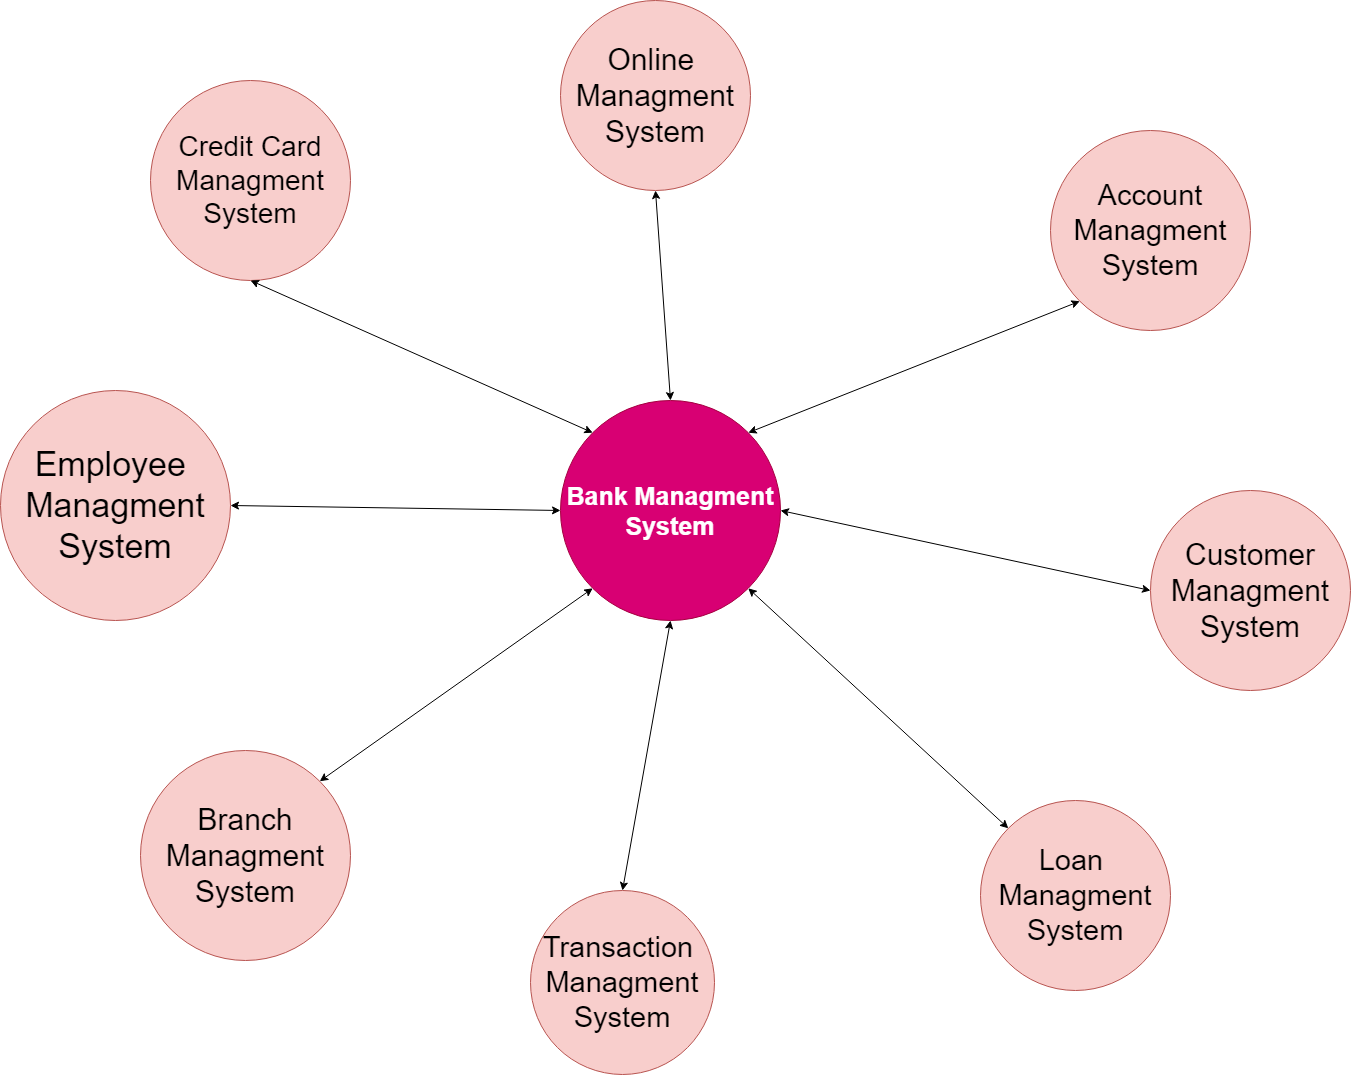

The diagram above was exported from draw.io. Its source (the exported page's mxGraphModel, read from the mxfile embedded in the PNG):
<mxGraphModel dx="3134" dy="1287" grid="1" gridSize="10" guides="1" tooltips="1" connect="1" arrows="1" fold="1" page="1" pageScale="1" pageWidth="827" pageHeight="1169" math="0" shadow="0">
  <root>
    <mxCell id="0" />
    <mxCell id="1" parent="0" />
    <mxCell id="WTo3r_IHLIruQW5LUAlb-1" value="&lt;font style=&quot;font-size: 29px;&quot;&gt;Loan &lt;br&gt;Managment&lt;br&gt;System&lt;/font&gt;" style="ellipse;whiteSpace=wrap;html=1;aspect=fixed;fillColor=#f8cecc;strokeColor=#b85450;" vertex="1" parent="1">
      <mxGeometry x="930" y="830" width="190" height="190" as="geometry" />
    </mxCell>
    <mxCell id="WTo3r_IHLIruQW5LUAlb-2" value="&lt;span style=&quot;font-size: 29px;&quot;&gt;Account&lt;br&gt;Managment&lt;br&gt;System&lt;br&gt;&lt;/span&gt;" style="ellipse;whiteSpace=wrap;html=1;aspect=fixed;fillColor=#f8cecc;strokeColor=#b85450;" vertex="1" parent="1">
      <mxGeometry x="1000" y="160" width="200" height="200" as="geometry" />
    </mxCell>
    <mxCell id="WTo3r_IHLIruQW5LUAlb-3" value="&lt;font style=&quot;font-size: 25px;&quot;&gt;&lt;b&gt;Bank Managment&lt;br&gt;System&lt;/b&gt;&lt;/font&gt;" style="ellipse;whiteSpace=wrap;html=1;aspect=fixed;fillColor=#d80073;strokeColor=#A50040;fontColor=#ffffff;" vertex="1" parent="1">
      <mxGeometry x="510" y="430" width="220" height="220" as="geometry" />
    </mxCell>
    <mxCell id="WTo3r_IHLIruQW5LUAlb-4" value="&lt;span style=&quot;font-size: 29px;&quot;&gt;Transaction&amp;nbsp;&lt;br&gt;Managment&lt;br&gt;System&lt;br&gt;&lt;/span&gt;" style="ellipse;whiteSpace=wrap;html=1;aspect=fixed;fillColor=#f8cecc;strokeColor=#b85450;" vertex="1" parent="1">
      <mxGeometry x="480" y="920" width="184" height="184" as="geometry" />
    </mxCell>
    <mxCell id="WTo3r_IHLIruQW5LUAlb-5" value="&lt;font style=&quot;font-size: 30px;&quot;&gt;Online&amp;nbsp;&lt;br&gt;Managment&lt;br&gt;System&lt;/font&gt;" style="ellipse;whiteSpace=wrap;html=1;aspect=fixed;fillColor=#f8cecc;strokeColor=#b85450;" vertex="1" parent="1">
      <mxGeometry x="510" y="30" width="190" height="190" as="geometry" />
    </mxCell>
    <mxCell id="WTo3r_IHLIruQW5LUAlb-6" value="&lt;span style=&quot;font-size: 28px;&quot;&gt;Credit Card&lt;br&gt;Managment&lt;br&gt;System&lt;br&gt;&lt;/span&gt;" style="ellipse;whiteSpace=wrap;html=1;aspect=fixed;fillColor=#f8cecc;strokeColor=#b85450;" vertex="1" parent="1">
      <mxGeometry x="100" y="110" width="200" height="200" as="geometry" />
    </mxCell>
    <mxCell id="WTo3r_IHLIruQW5LUAlb-8" value="&lt;span style=&quot;font-size: 34px;&quot;&gt;Employee&amp;nbsp;&lt;br&gt;Managment&lt;br&gt;System&lt;br&gt;&lt;/span&gt;" style="ellipse;whiteSpace=wrap;html=1;aspect=fixed;fillColor=#f8cecc;strokeColor=#b85450;" vertex="1" parent="1">
      <mxGeometry x="-50" y="420" width="230" height="230" as="geometry" />
    </mxCell>
    <mxCell id="WTo3r_IHLIruQW5LUAlb-9" value="&lt;span style=&quot;font-size: 30px;&quot;&gt;Branch&lt;br&gt;Managment&lt;br&gt;System&lt;br&gt;&lt;/span&gt;" style="ellipse;whiteSpace=wrap;html=1;aspect=fixed;fillColor=#f8cecc;strokeColor=#b85450;" vertex="1" parent="1">
      <mxGeometry x="90" y="780" width="210" height="210" as="geometry" />
    </mxCell>
    <mxCell id="WTo3r_IHLIruQW5LUAlb-10" value="&lt;span style=&quot;font-size: 30px;&quot;&gt;Customer Managment&lt;br&gt;System&lt;br&gt;&lt;/span&gt;" style="ellipse;whiteSpace=wrap;html=1;aspect=fixed;fillColor=#f8cecc;strokeColor=#b85450;" vertex="1" parent="1">
      <mxGeometry x="1100" y="520" width="200" height="200" as="geometry" />
    </mxCell>
    <mxCell id="WTo3r_IHLIruQW5LUAlb-15" value="" style="endArrow=classic;startArrow=classic;html=1;rounded=0;fontSize=23;exitX=1;exitY=0;exitDx=0;exitDy=0;entryX=0;entryY=1;entryDx=0;entryDy=0;" edge="1" parent="1" source="WTo3r_IHLIruQW5LUAlb-9" target="WTo3r_IHLIruQW5LUAlb-3">
      <mxGeometry width="50" height="50" relative="1" as="geometry">
        <mxPoint x="340" y="540" as="sourcePoint" />
        <mxPoint x="390" y="490" as="targetPoint" />
      </mxGeometry>
    </mxCell>
    <mxCell id="WTo3r_IHLIruQW5LUAlb-16" value="" style="endArrow=classic;startArrow=classic;html=1;rounded=0;fontSize=23;exitX=0.5;exitY=0;exitDx=0;exitDy=0;entryX=0.5;entryY=1;entryDx=0;entryDy=0;" edge="1" parent="1" source="WTo3r_IHLIruQW5LUAlb-4" target="WTo3r_IHLIruQW5LUAlb-3">
      <mxGeometry width="50" height="50" relative="1" as="geometry">
        <mxPoint x="329.24621202458775" y="710.7537879754125" as="sourcePoint" />
        <mxPoint x="552.2182540694798" y="627.7817459305206" as="targetPoint" />
      </mxGeometry>
    </mxCell>
    <mxCell id="WTo3r_IHLIruQW5LUAlb-17" value="" style="endArrow=classic;startArrow=classic;html=1;rounded=0;fontSize=23;exitX=0;exitY=0;exitDx=0;exitDy=0;entryX=1;entryY=1;entryDx=0;entryDy=0;" edge="1" parent="1" source="WTo3r_IHLIruQW5LUAlb-1" target="WTo3r_IHLIruQW5LUAlb-3">
      <mxGeometry width="50" height="50" relative="1" as="geometry">
        <mxPoint x="560" y="840" as="sourcePoint" />
        <mxPoint x="630" y="660" as="targetPoint" />
      </mxGeometry>
    </mxCell>
    <mxCell id="WTo3r_IHLIruQW5LUAlb-18" value="" style="endArrow=classic;startArrow=classic;html=1;rounded=0;fontSize=23;exitX=0;exitY=0.5;exitDx=0;exitDy=0;entryX=1;entryY=0.5;entryDx=0;entryDy=0;" edge="1" parent="1" source="WTo3r_IHLIruQW5LUAlb-10" target="WTo3r_IHLIruQW5LUAlb-3">
      <mxGeometry width="50" height="50" relative="1" as="geometry">
        <mxPoint x="834.8959235991438" y="871.8959235991438" as="sourcePoint" />
        <mxPoint x="707.7817459305206" y="627.7817459305206" as="targetPoint" />
      </mxGeometry>
    </mxCell>
    <mxCell id="WTo3r_IHLIruQW5LUAlb-19" value="" style="endArrow=classic;startArrow=classic;html=1;rounded=0;fontSize=23;exitX=0;exitY=1;exitDx=0;exitDy=0;entryX=1;entryY=0;entryDx=0;entryDy=0;" edge="1" parent="1" source="WTo3r_IHLIruQW5LUAlb-2" target="WTo3r_IHLIruQW5LUAlb-3">
      <mxGeometry width="50" height="50" relative="1" as="geometry">
        <mxPoint x="1030" y="650" as="sourcePoint" />
        <mxPoint x="740" y="550" as="targetPoint" />
      </mxGeometry>
    </mxCell>
    <mxCell id="WTo3r_IHLIruQW5LUAlb-20" value="" style="endArrow=classic;startArrow=classic;html=1;rounded=0;fontSize=23;exitX=1;exitY=0.5;exitDx=0;exitDy=0;entryX=0;entryY=0.5;entryDx=0;entryDy=0;" edge="1" parent="1" source="WTo3r_IHLIruQW5LUAlb-8" target="WTo3r_IHLIruQW5LUAlb-3">
      <mxGeometry width="50" height="50" relative="1" as="geometry">
        <mxPoint x="279.2462120245875" y="820.7537879754125" as="sourcePoint" />
        <mxPoint x="552.2182540694798" y="627.7817459305206" as="targetPoint" />
      </mxGeometry>
    </mxCell>
    <mxCell id="WTo3r_IHLIruQW5LUAlb-21" value="" style="endArrow=classic;startArrow=classic;html=1;rounded=0;fontSize=23;exitX=0.5;exitY=1;exitDx=0;exitDy=0;entryX=0;entryY=0;entryDx=0;entryDy=0;" edge="1" parent="1" source="WTo3r_IHLIruQW5LUAlb-6" target="WTo3r_IHLIruQW5LUAlb-3">
      <mxGeometry width="50" height="50" relative="1" as="geometry">
        <mxPoint x="189.9999999999959" y="545" as="sourcePoint" />
        <mxPoint x="520" y="550" as="targetPoint" />
      </mxGeometry>
    </mxCell>
    <mxCell id="WTo3r_IHLIruQW5LUAlb-22" value="" style="endArrow=classic;startArrow=classic;html=1;rounded=0;fontSize=23;exitX=0.5;exitY=0;exitDx=0;exitDy=0;entryX=0.5;entryY=1;entryDx=0;entryDy=0;" edge="1" parent="1" source="WTo3r_IHLIruQW5LUAlb-3" target="WTo3r_IHLIruQW5LUAlb-5">
      <mxGeometry width="50" height="50" relative="1" as="geometry">
        <mxPoint x="1039.2893218813447" y="340.7106781186553" as="sourcePoint" />
        <mxPoint x="707.7817459305206" y="472.21825406947914" as="targetPoint" />
      </mxGeometry>
    </mxCell>
  </root>
</mxGraphModel>